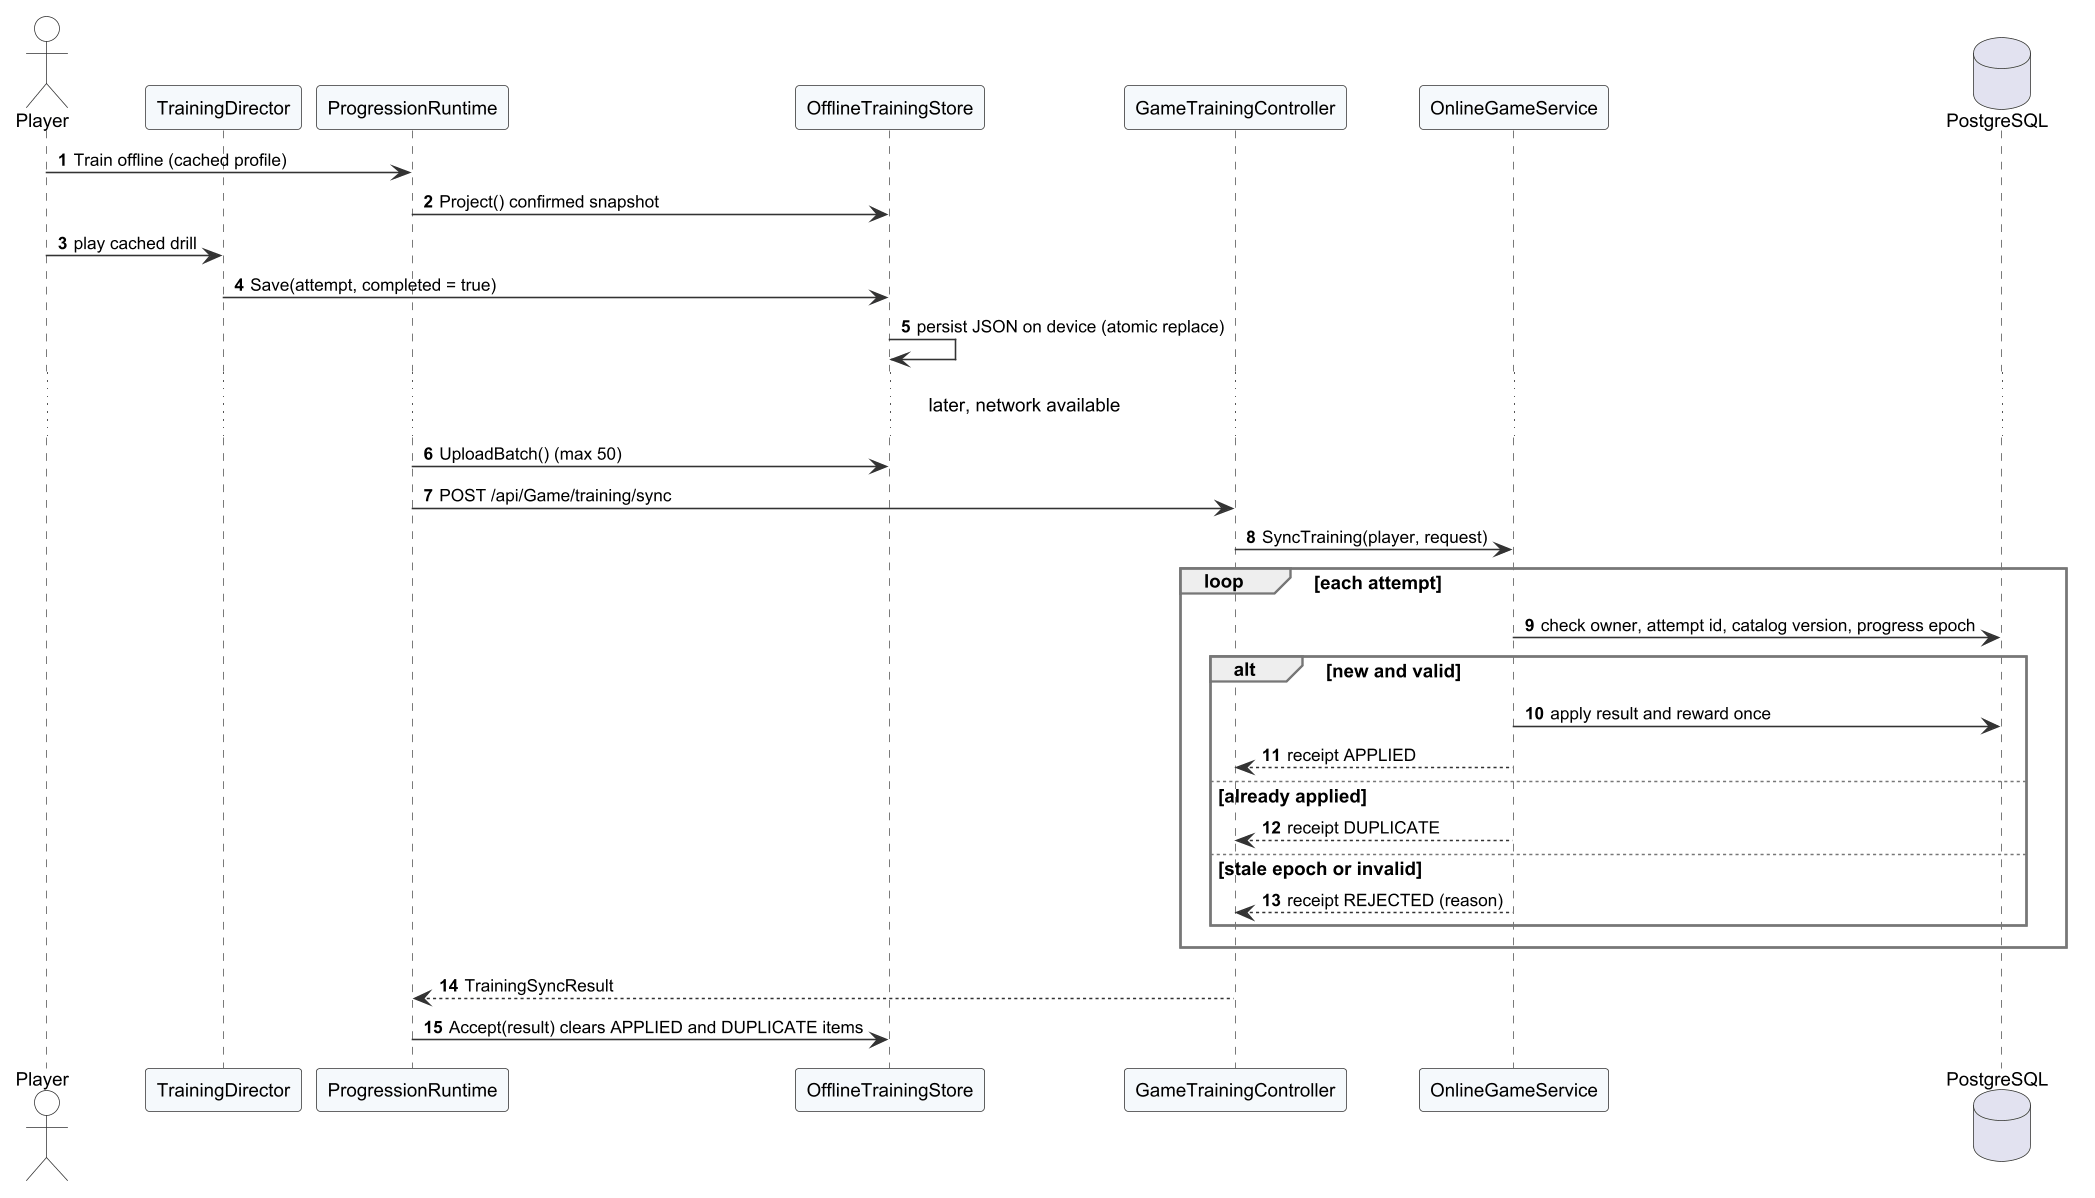

The diagram above was rendered by PlantUML. Its source (embedded in the PNG):
@startuml r4_seq_offline_sync
!include _style.iuml
autonumber
skinparam responseMessageBelowArrow true

actor Player
participant "TrainingDirector" as TD
participant "ProgressionRuntime" as PR
participant "OfflineTrainingStore" as OS
participant "GameTrainingController" as C
participant "OnlineGameService" as S
database "PostgreSQL" as DB
Player -> PR : Train offline (cached profile)
PR -> OS : Project() confirmed snapshot
Player -> TD : play cached drill
TD -> OS : Save(attempt, completed = true)
OS -> OS : persist JSON on device (atomic replace)
... later, network available ...
PR -> OS : UploadBatch() (max 50)
PR -> C : POST /api/Game/training/sync
C -> S : SyncTraining(player, request)
loop each attempt
  S -> DB : check owner, attempt id, catalog version, progress epoch
  alt new and valid
    S -> DB : apply result and reward once
    S --> C : receipt APPLIED
  else already applied
    S --> C : receipt DUPLICATE
  else stale epoch or invalid
    S --> C : receipt REJECTED (reason)
  end
end
C --> PR : TrainingSyncResult
PR -> OS : Accept(result) clears APPLIED and DUPLICATE items
@enduml